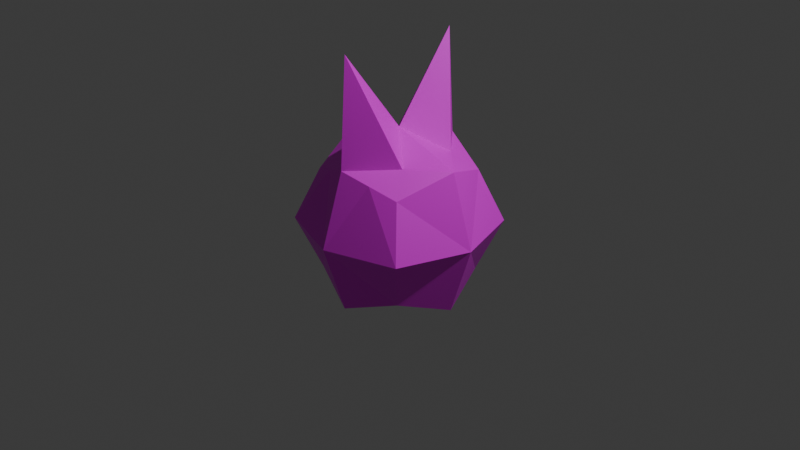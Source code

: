 # Source: head.blend  (saved by Blender 4.5.90; exported with 4.5.12 LTS)
import bpy
from mathutils import Matrix  # noqa: F401  (used for matrix-valued properties, if any)

bpy.ops.wm.read_factory_settings(use_empty=True)
scene = bpy.context.scene
scene.name = 'Scene'

# ---- collections
col_collection = bpy.data.collections.new('Collection'); scene.collection.children.link(col_collection)

# ---- images (referenced by path relative to the original .blend; pixels are not part of the script)
import os
ASSET_DIR = os.environ.get("B2B_ASSET_DIR", "")  # directory of the original .blend (textures are referenced by path, not embedded)
HERE = os.path.dirname(os.path.abspath(__file__))  # packed textures are extracted next to this script under _unpacked/

def load_image(name, relpath, width, height, colorspace="sRGB"):
    """Load a texture the original file referenced (path relative to the .blend, or extracted next to this script)."""
    p = next((c for c in (os.path.join(HERE, relpath), os.path.join(ASSET_DIR, relpath)) if relpath and os.path.exists(c)), "")
    if p:
        img = bpy.data.images.load(p, check_existing=True)
        img.name = name
    else:  # same state as the original file: an image datablock whose file is absent (Cycles renders it pink)
        img = bpy.data.images.new(name, width, height)
        img.source = "FILE"
        img.filepath = "//" + (relpath or name)
    img.colorspace_settings.name = colorspace
    return img
img_untitled = load_image('Untitled', 'cat_head.png', 1024, 1024, 'sRGB')

# ---- materials (node trees are filled in below, after node groups)
mat_material = bpy.data.materials.new('Material')
mat_material.alpha_threshold = 0.0
mat_material.roughness = 0.5
mat_material.line_color = (0.0, 0.0, 0.0, 1.0)

# ---- material node trees
mat_material.use_nodes = True; mat_material.node_tree.nodes.clear()
_N = mat_material.node_tree.nodes; _L = mat_material.node_tree.links
n0 = _N.new('ShaderNodeOutputMaterial'); n0.name = 'Material Output'; n0.location = (200, 100)
n1 = _N.new('ShaderNodeBsdfPrincipled'); n1.name = 'Principled BSDF'; n1.location = (-200, 100)
n1.inputs[3].default_value = 1.45
n2 = _N.new('ShaderNodeTexImage'); n2.name = 'Image Texture'; n2.location = (-490, 80)
n2.image = img_untitled
n2.interpolation = 'Closest'
_L.new(n1.outputs[0], n0.inputs[0])
_L.new(n2.outputs[0], n1.inputs[0])
n0.is_active_output = True

# ---- world
world_world = bpy.data.worlds.new('World'); scene.world = world_world
world_world.use_nodes = True; world_world.node_tree.nodes.clear()
_N = world_world.node_tree.nodes; _L = world_world.node_tree.links
n0 = _N.new('ShaderNodeOutputWorld'); n0.name = 'World Output'; n0.location = (200, 100)
n1 = _N.new('ShaderNodeBackground'); n1.name = 'Background'; n1.location = (-200, 100)
n1.inputs[0].default_value = (0.05088, 0.05088, 0.05088, 1.0)
_L.new(n1.outputs[0], n0.inputs[0])
n0.is_active_output = True
world_world.color = (0.05088, 0.05088, 0.05088)
world_world.sun_shadow_jitter_overblur = 0.0

# ---- cameras
cam_camera = bpy.data.cameras.new('Camera')
cam_camera.clip_end = 100.0
cam_camera.ortho_scale = 7.314

# ---- lights
light_light = bpy.data.lights.new('Light', 'POINT')
light_light.energy = 1000.0
light_light.shadow_soft_size = 0.1

# ---- meshes
me_cube = bpy.data.meshes.new('Cube')
me_cube.from_pydata([(0.2778, -0.6528, 0.6528), (0.5556, -0.5556, 0.5556), (0.5556, -0.5556, -0.5556), (-0.5556, -0.5556, 0.5556), (-0.5556, -0.5556, -0.5556), (-0.75, 0.0, -0.75), (0.0, -0.675, 1.875), (-0.75, -0.75, 0.0), (0.75, -0.75, 0.0), (0.0, -0.75, 0.75), (0.75, 0.0, 0.75), (0.0, -0.75, -0.75), (-0.75, 0.0, 0.75), (0.75, 0.0, -0.75), (0.0, 0.0, 1.0), (0.0, -1.0, 0.0), (-1.0, 0.0, 0.0), (0.0, 0.0, -1.0), (1.0, 0.0, 0.0), (0.3915, -0.3264, 0.7639), (0.375, 0.0, 0.875), (-0.3915, -0.3264, 0.7639), (-0.2778, -0.6528, 0.6528), (-0.375, 0.0, 0.875)], [], [(17, 13, 2, 11), (19, 6, 9, 0), (11, 15, 7, 4), (2, 8, 15, 11), (4, 7, 16, 5), (15, 9, 22, 3, 7), (7, 3, 12, 16), (1, 8, 18, 10), (13, 18, 8, 2), (17, 11, 4, 5), (20, 14, 6, 19), (23, 12, 3, 22, 21), (14, 23, 21, 6), (6, 21, 22, 9), (8, 1, 0, 9, 15), (19, 0, 1, 10, 20)])
_uv = me_cube.uv_layers.new(name='UVMap')
_uv.uv.foreach_set('vector', [0.0, 0.0, 0.5, 0.0, 0.5, 1.0, 0.0, 1.0, 0.0, 0.0, 0.5, 0.0, 0.5, 1.0, 0.0, 1.0, 0.0, 0.0, 0.5, 0.0, 0.5, 1.0, 0.0, 1.0, 0.0, 0.0, 0.5, 0.0, 0.5, 1.0, 0.0, 1.0, 0.0, 0.0, 0.5, 0.0, 0.5, 1.0, 0.0, 1.0, 0.0, 0.0, 0.5, 0.0, 0.5, 0.5, 0.5, 1.0, 0.0, 1.0, 0.0, 0.0, 0.5, 0.0, 0.5, 1.0, 0.0, 1.0, 0.5178, 0.9978, 0.5178, 0.5078, 0.9493, 0.5078, 0.9493, 0.9978, 0.9494, 0.03125, 0.9494, 0.5312, 0.5312, 0.5312, 0.5312, 0.03125, 0.0, 0.0, 0.5, 0.0, 0.5, 1.0, 0.0, 1.0, 0.0, 0.0, 0.5, 0.0, 0.5, 1.0, 0.0, 1.0, 0.0, 0.0, 0.5, 0.0, 0.5, 1.0, 0.0, 1.0, 0.0, 0.5, 0.0, -0.005179, 0.5, -0.005179, 0.5, 0.9948, 0.0, 0.9948, 0.0, 0.0, 0.5, 0.0, 0.5, 1.0, 0.0, 1.0, 0.0, 0.0, 0.5, 0.0, 0.5, 0.5, 0.5, 1.0, 0.0, 1.0, 0.5, 0.5, 0.5, 1.0, 0.0, 1.0, 0.0, 0.0, 0.5, 0.0])
me_cube.materials.append(mat_material)
me_cube.use_mirror_vertex_groups = False
me_cube.update()

# ---- objects
ob_cube = bpy.data.objects.new('Cube', me_cube)
ob_light = bpy.data.objects.new('Light', light_light)
ob_camera = bpy.data.objects.new('Camera', cam_camera)

# ---- transforms, parenting, visibility, modifiers, constraints
ob_cube.location = (0.0, 0.0, 0.0)
ob_cube.lock_rotations_4d = False
ob_cube.empty_display_type = 'ARROWS'
ob_cube.lineart.crease_threshold = 0.0
_m = ob_cube.modifiers.new('Mirror', 'MIRROR')
_m.use_axis = (False, True, False)
_m = ob_cube.modifiers.new('Triangulate', 'TRIANGULATE')
ob_light.location = (4.076, 1.005, 5.904)
ob_light.rotation_euler = (0.6503, 0.05522, 1.866)
ob_light.lock_rotations_4d = False
ob_light.empty_display_type = 'ARROWS'
ob_light.color = (0.0, 0.0, 0.0, 0.0)
ob_light.lineart.crease_threshold = 0.0
ob_camera.location = (7.359, -6.926, 4.958)
ob_camera.rotation_euler = (1.109, 0.0, 0.8149)
ob_camera.lock_rotations_4d = False
ob_camera.empty_display_type = 'ARROWS'
ob_camera.color = (0.0, 0.0, 0.0, 0.0)
ob_camera.display_type = 'WIRE'
ob_camera.lineart.crease_threshold = 0.0

# ---- collection membership
col_collection.objects.link(ob_cube)
col_collection.objects.link(ob_light)
col_collection.objects.link(ob_camera)

# ---- scene / render settings (as saved in the file)
scene.camera = ob_camera
scene.frame_start = 1; scene.frame_end = 250; scene.frame_set(1)
scene.render.engine = 'BLENDER_EEVEE_NEXT'
bpy.context.view_layer.update()
